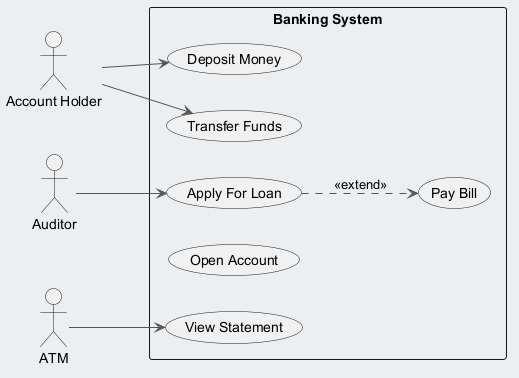

The diagram above was rendered by PlantUML. Its source (embedded in the PNG):
@startuml
skinparam backgroundColor #ECEFF1
skinparam classBackgroundColor #FFFFFF
skinparam classBorderColor #455A64
skinparam ArrowColor #555555
left to right direction
actor "Account Holder" as AccountHolder
actor "Auditor" as Auditor
actor "ATM" as ATM
rectangle "Banking System" {
  usecase "View Statement" as UC_ViewStatement
  usecase "Deposit Money" as UC_DepositMoney
  usecase "Apply For Loan" as UC_ApplyForLoan
  usecase "Open Account" as UC_OpenAccount
  usecase "Pay Bill" as UC_PayBill
  usecase "Transfer Funds" as UC_TransferFunds
}
AccountHolder --> UC_TransferFunds
AccountHolder --> UC_DepositMoney
Auditor --> UC_ApplyForLoan
ATM --> UC_ViewStatement
UC_ApplyForLoan ..> UC_PayBill : <<extend>>
@enduml